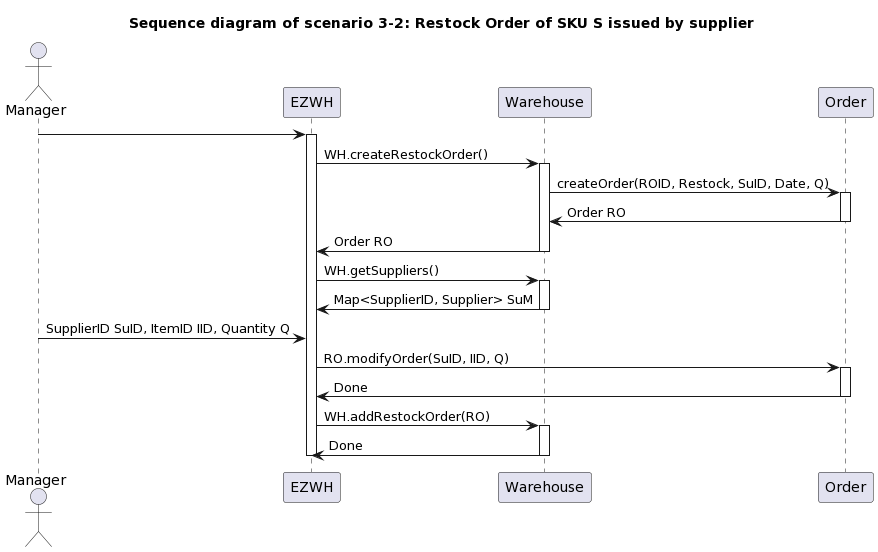

The diagram above was rendered by PlantUML. Its source (embedded in the PNG):
@startuml
title " Sequence diagram of scenario 3-2: Restock Order of SKU S issued by supplier"


actor Manager


Manager -> EZWH : 
activate EZWH
EZWH -> Warehouse : WH.createRestockOrder()
activate Warehouse
Warehouse -> Order : createOrder(ROID, Restock, SuID, Date, Q)
activate Order
Warehouse <- Order : Order RO
deactivate Order
EZWH <- Warehouse : Order RO
deactivate Warehouse
EZWH -> Warehouse : WH.getSuppliers()
activate Warehouse
EZWH <- Warehouse : Map<SupplierID, Supplier> SuM
deactivate Warehouse
Manager -> EZWH : SupplierID SuID, ItemID IID, Quantity Q
EZWH -> Order : RO.modifyOrder(SuID, IID, Q)
activate Order
EZWH <- Order : Done
deactivate Order
EZWH -> Warehouse : WH.addRestockOrder(RO)
activate Warehouse
EZWH <- Warehouse : Done
deactivate Warehouse

deactivate EZWH
@enduml